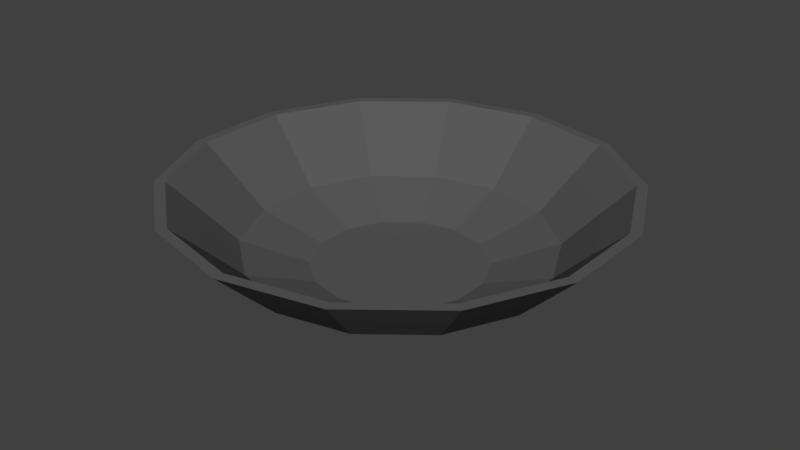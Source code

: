 # Source: Gold_Pan.blend  (saved by Blender 2.79.0; exported with 4.5.12 LTS)
import bpy
from mathutils import Matrix  # noqa: F401  (used for matrix-valued properties, if any)

bpy.ops.wm.read_factory_settings(use_empty=True)
scene = bpy.context.scene
scene.name = 'Scene'

# ---- collections
col_collection_1 = bpy.data.collections.new('Collection 1'); scene.collection.children.link(col_collection_1)

# ---- materials (node trees are filled in below, after node groups)
mat_metal = bpy.data.materials.new('Metal')
mat_metal.alpha_threshold = 0.0
mat_metal.diffuse_color = (0.1025, 0.1025, 0.1025, 1.0)
mat_metal.roughness = 0.5

# ---- material node trees

# ---- world
world_world = bpy.data.worlds.new('World'); scene.world = world_world
world_world.color = (0.05088, 0.05088, 0.05088)
world_world.use_sun_shadow = False
world_world.sun_shadow_jitter_overblur = 0.0
world_world.cycles.sampling_method = 'MANUAL'

# ---- meshes
me_circle = bpy.data.meshes.new('Circle')
me_circle.from_pydata([(-4.233e-08, 0.5266, 0.04063), (-0.2285, 0.4744, 0.04063), (-0.4117, 0.3283, 0.04063), (-0.5133, 0.1172, 0.04063), (-0.5133, -0.1172, 0.04063), (-0.4117, -0.3283, 0.04063), (-0.2285, -0.4744, 0.04063), (-1.218e-07, -0.5266, 0.04063), (0.2285, -0.4744, 0.04063), (0.4117, -0.3283, 0.04063), (0.5133, -0.1172, 0.04063), (0.5133, 0.1172, 0.04063), (0.4117, 0.3283, 0.04063), (0.2285, 0.4744, 0.04063), (-8.941e-08, -1.703e-08, 0.04063), (0.6453, 0.5146, 0.1334), (0.8047, 0.1837, 0.1334), (0.8047, -0.1837, 0.1334), (0.6453, -0.5146, 0.1334), (0.3581, -0.7436, 0.1334), (-1.415e-07, -0.8254, 0.1334), (-0.3581, -0.7436, 0.1334), (-0.6453, -0.5146, 0.1334), (-0.8047, -0.1837, 0.1334), (-0.8047, 0.1837, 0.1334), (-0.6453, 0.5146, 0.1334), (-0.3581, 0.7436, 0.1334), (-1.687e-08, 0.8254, 0.1334), (0.3581, 0.7436, 0.1334), (0.7733, 0.6167, 0.2536), (0.9643, 0.2201, 0.2536), (0.9643, -0.2201, 0.2536), (0.7733, -0.6167, 0.2536), (0.4291, -0.8911, 0.2536), (-1.529e-07, -0.9891, 0.2536), (-0.4291, -0.8911, 0.2536), (-0.7733, -0.6167, 0.2536), (-0.9643, -0.2201, 0.2536), (-0.9643, 0.2201, 0.2536), (-0.7733, 0.6167, 0.2536), (-0.4291, 0.8911, 0.2536), (-3.552e-09, 0.9891, 0.2536), (0.4291, 0.8911, 0.2536), (0.7377, 0.5883, 0.2656), (0.9198, 0.2099, 0.2656), (0.9198, -0.2099, 0.2656), (0.7377, -0.5883, 0.2656), (0.4094, -0.8501, 0.2656), (-1.49e-07, -0.9435, 0.2656), (-0.4094, -0.8501, 0.2656), (-0.7377, -0.5883, 0.2656), (-0.9198, -0.2099, 0.2656), (-0.9198, 0.2099, 0.2656), (-0.7377, 0.5883, 0.2656), (-0.4094, 0.8501, 0.2656), (-6.528e-09, 0.9435, 0.2656), (0.4094, 0.8501, 0.2656), (0.598, 0.4769, 0.1352), (0.7457, 0.1702, 0.1352), (0.7457, -0.1702, 0.1352), (0.598, -0.4769, 0.1352), (0.3319, -0.6891, 0.1352), (-1.393e-07, -0.7648, 0.1352), (-0.3319, -0.6891, 0.1352), (-0.598, -0.4769, 0.1352), (-0.7457, -0.1702, 0.1352), (-0.7457, 0.1702, 0.1352), (-0.598, 0.4769, 0.1352), (-0.3319, 0.6891, 0.1352), (-2.386e-08, 0.7648, 0.1352), (0.3319, 0.6891, 0.1352), (0.3401, 0.2712, 0.05124), (0.4241, 0.0968, 0.05124), (0.4241, -0.0968, 0.05124), (0.3401, -0.2712, 0.05124), (0.1887, -0.3919, 0.05124), (-1.183e-07, -0.435, 0.05124), (-0.1887, -0.3919, 0.05124), (-0.3401, -0.2712, 0.05124), (-0.4241, -0.0968, 0.05124), (-0.4241, 0.0968, 0.05124), (-0.3401, 0.2712, 0.05124), (-0.1887, 0.3919, 0.05124), (-5.266e-08, 0.435, 0.05124), (0.1887, 0.3919, 0.05124), (-1.001e-07, -2.767e-08, 0.05124), (0.8926, 0.7119, 0.3676), (1.113, 0.2541, 0.3676), (1.113, -0.2541, 0.3676), (0.8926, -0.7119, 0.3676), (0.4954, -1.029, 0.3676), (-1.613e-07, -1.142, 0.3676), (-0.4954, -1.029, 0.3676), (-0.8926, -0.7119, 0.3676), (-1.113, -0.2541, 0.3676), (-1.113, 0.2541, 0.3676), (-0.8926, 0.7119, 0.3676), (-0.4954, 1.029, 0.3676), (1.112e-08, 1.142, 0.3676), (0.4954, 1.029, 0.3676), (0.8515, 0.6791, 0.3676), (1.062, 0.2424, 0.3676), (1.062, -0.2424, 0.3676), (0.8515, -0.6791, 0.3676), (0.4726, -0.9813, 0.3676), (-1.568e-07, -1.089, 0.3676), (-0.4726, -0.9813, 0.3676), (-0.8515, -0.6791, 0.3676), (-1.062, -0.2424, 0.3676), (-1.062, 0.2424, 0.3676), (-0.8515, 0.6791, 0.3676), (-0.4726, 0.9813, 0.3676), (7.68e-09, 1.089, 0.3676), (0.4726, 0.9813, 0.3676)], [], [(0, 13, 14), (7, 6, 14), (8, 7, 14), (1, 0, 14), (9, 8, 14), (2, 1, 14), (10, 9, 14), (3, 2, 14), (11, 10, 14), (4, 3, 14), (12, 11, 14), (5, 4, 14), (13, 12, 14), (6, 5, 14), (12, 13, 28, 15), (5, 6, 21, 22), (4, 5, 22, 23), (11, 12, 15, 16), (3, 4, 23, 24), (10, 11, 16, 17), (2, 3, 24, 25), (9, 10, 17, 18), (1, 2, 25, 26), (8, 9, 18, 19), (0, 1, 26, 27), (7, 8, 19, 20), (13, 0, 27, 28), (6, 7, 20, 21), (23, 22, 36, 37), (16, 15, 29, 30), (24, 23, 37, 38), (17, 16, 30, 31), (25, 24, 38, 39), (18, 17, 31, 32), (26, 25, 39, 40), (19, 18, 32, 33), (27, 26, 40, 41), (20, 19, 33, 34), (21, 20, 34, 35), (28, 27, 41, 42), (22, 21, 35, 36), (15, 28, 42, 29), (54, 55, 112, 111), (42, 41, 98, 99), (53, 54, 111, 110), (41, 40, 97, 98), (52, 53, 110, 109), (40, 39, 96, 97), (51, 52, 109, 108), (39, 38, 95, 96), (50, 51, 108, 107), (38, 37, 94, 95), (49, 50, 107, 106), (37, 36, 93, 94), (48, 49, 106, 105), (36, 35, 92, 93), (54, 53, 67, 68), (47, 46, 60, 61), (55, 54, 68, 69), (48, 47, 61, 62), (49, 48, 62, 63), (56, 55, 69, 70), (50, 49, 63, 64), (43, 56, 70, 57), (51, 50, 64, 65), (44, 43, 57, 58), (52, 51, 65, 66), (45, 44, 58, 59), (53, 52, 66, 67), (46, 45, 59, 60), (63, 62, 76, 77), (70, 69, 83, 84), (64, 63, 77, 78), (57, 70, 84, 71), (65, 64, 78, 79), (58, 57, 71, 72), (66, 65, 79, 80), (59, 58, 72, 73), (67, 66, 80, 81), (60, 59, 73, 74), (68, 67, 81, 82), (61, 60, 74, 75), (69, 68, 82, 83), (62, 61, 75, 76), (78, 77, 85), (71, 84, 85), (79, 78, 85), (72, 71, 85), (80, 79, 85), (73, 72, 85), (81, 80, 85), (74, 73, 85), (82, 81, 85), (75, 74, 85), (83, 82, 85), (76, 75, 85), (77, 76, 85), (84, 83, 85), (88, 87, 101, 102), (96, 95, 109, 110), (89, 88, 102, 103), (97, 96, 110, 111), (90, 89, 103, 104), (98, 97, 111, 112), (91, 90, 104, 105), (92, 91, 105, 106), (99, 98, 112, 113), (93, 92, 106, 107), (86, 99, 113, 100), (94, 93, 107, 108), (87, 86, 100, 101), (95, 94, 108, 109), (29, 42, 99, 86), (55, 56, 113, 112), (30, 29, 86, 87), (56, 43, 100, 113), (31, 30, 87, 88), (43, 44, 101, 100), (32, 31, 88, 89), (44, 45, 102, 101), (33, 32, 89, 90), (45, 46, 103, 102), (34, 33, 90, 91), (46, 47, 104, 103), (35, 34, 91, 92), (47, 48, 105, 104)])
me_circle.materials.append(mat_metal)
me_circle.use_remesh_preserve_volume = False
me_circle.use_remesh_preserve_attributes = False
me_circle.use_mirror_vertex_groups = False
me_circle.update()

# ---- objects
ob_gold_pan = bpy.data.objects.new('Gold_Pan', me_circle)

# ---- transforms, parenting, visibility, modifiers, constraints
ob_gold_pan.location = (0.0, 0.0, 0.0)
ob_gold_pan.scale = (1.0, 1.0, 1.311)
ob_gold_pan.lineart.crease_threshold = 0.0

# ---- collection membership
col_collection_1.objects.link(ob_gold_pan)

# ---- scene / render settings (as saved in the file)
scene.frame_start = 1; scene.frame_end = 250; scene.frame_set(1)
scene.render.engine = 'CYCLES'
scene.render.resolution_percentage = 50
scene.render.dither_intensity = 0.0
scene.cycles.use_denoising = False
scene.cycles.samples = 128
scene.cycles.sampling_pattern = 'TABULATED_SOBOL'
scene.cycles.use_adaptive_sampling = False
scene.cycles.use_light_tree = False
scene.cycles.blur_glossy = 0.0
scene.cycles.sample_clamp_indirect = 0.0
scene.view_settings.view_transform = 'Standard'
bpy.context.view_layer.update()

# ---- added for rendering (the .blend has no active camera and no usable light): camera, sun
cam_auto = bpy.data.cameras.new('AutoCamera')
cam_auto.lens = 50.0
cam_auto.sensor_width = 36.0
cam_auto.clip_end = 1000.0
ob_auto_camera = bpy.data.objects.new('AutoCamera', cam_auto)
scene.collection.objects.link(ob_auto_camera)
ob_auto_camera.location = (2.97714, -3.57256, 2.64926)
ob_auto_camera.rotation_euler = (1.09748, -7.21219e-08, 0.694738)
scene.camera = ob_auto_camera
light_auto_sun = bpy.data.lights.new('AutoSun', 'SUN')
light_auto_sun.energy = 3.0
light_auto_sun.angle = 0.0523599
ob_auto_sun = bpy.data.objects.new('AutoSun', light_auto_sun)
scene.collection.objects.link(ob_auto_sun)
ob_auto_sun.rotation_euler = (0.872665, 0.174533, 0.523599)
bpy.context.view_layer.update()
